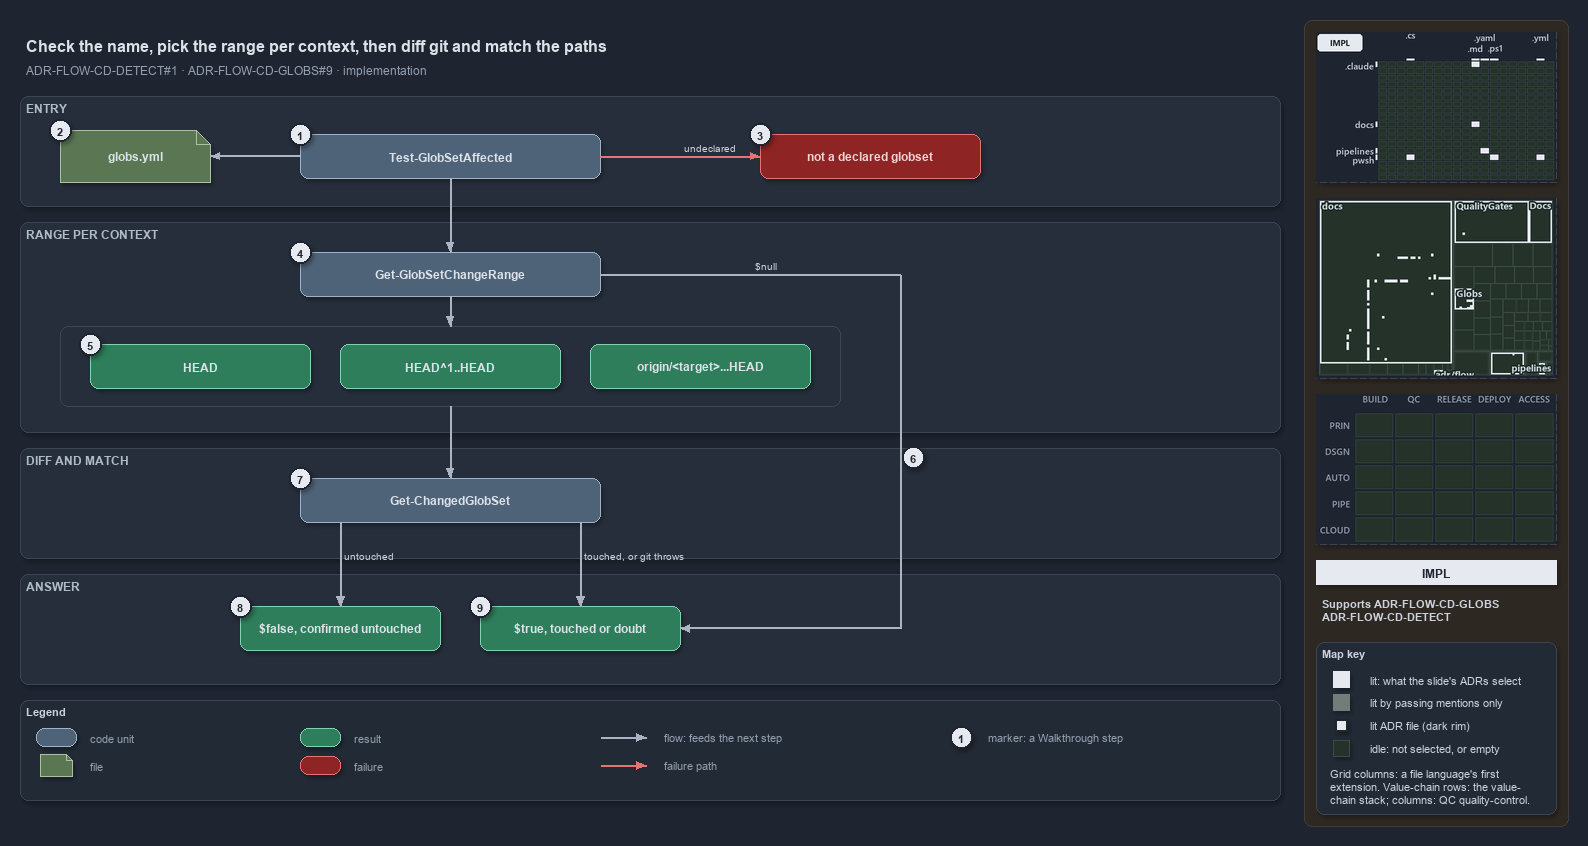

The diagram above was exported from draw.io. Its source (the exported page's mxGraphModel, read from the mxfile embedded in the PNG):
<mxGraphModel dx="1024" dy="768" grid="0" gridSize="10" guides="1" tooltips="1" connect="1" arrows="1" fold="1" page="1" pageScale="1" pageWidth="1572" pageHeight="800" background="#1E2430" math="0" shadow="1">
  <root>
    <mxCell id="0" />
    <mxCell id="1" parent="0" />
    <mxCell id="sidebar-bg" value="" style="rounded=1;arcSize=2;html=1;fillColor=#2E2823;strokeColor=#453C33;shadow=0;" vertex="1" parent="1">
      <mxGeometry x="1304" y="4" width="264" height="806" as="geometry" />
    </mxCell>
    <mxCell id="title" value="Check the name, pick the range per context, then diff git and match the paths" style="text;html=1;align=left;verticalAlign=middle;fontSize=16;fontStyle=1;fontColor=#DDE2E9;" vertex="1" parent="1">
      <mxGeometry x="20" y="14" width="1260" height="30" as="geometry" />
    </mxCell>
    <mxCell id="subtitle" value="ADR-FLOW-CD-DETECT#1 &amp;#183; ADR-FLOW-CD-GLOBS#9 &amp;#183; implementation" style="text;html=1;align=left;verticalAlign=middle;fontSize=12;fontColor=#949FAE;" vertex="1" parent="1">
      <mxGeometry x="20" y="44" width="1240" height="20" as="geometry" />
    </mxCell>
    <mxCell id="band-entry" value="ENTRY" style="rounded=1;html=1;arcSize=3;fillColor=#262E3B;strokeColor=#3A4555;verticalAlign=top;align=left;spacingLeft=8;fontStyle=1;fontSize=12;fontColor=#B0BAC7;" vertex="1" parent="1">
      <mxGeometry x="20" y="80" width="1260" height="110" as="geometry" />
    </mxCell>
    <mxCell id="band-range" value="RANGE PER CONTEXT" style="rounded=1;html=1;arcSize=3;fillColor=#262E3B;strokeColor=#3A4555;verticalAlign=top;align=left;spacingLeft=8;fontStyle=1;fontSize=12;fontColor=#B0BAC7;" vertex="1" parent="1">
      <mxGeometry x="20" y="206" width="1260" height="210" as="geometry" />
    </mxCell>
    <mxCell id="band-diff" value="DIFF AND MATCH" style="rounded=1;html=1;arcSize=3;fillColor=#262E3B;strokeColor=#3A4555;verticalAlign=top;align=left;spacingLeft=8;fontStyle=1;fontSize=12;fontColor=#B0BAC7;" vertex="1" parent="1">
      <mxGeometry x="20" y="432" width="1260" height="110" as="geometry" />
    </mxCell>
    <mxCell id="band-answer" value="ANSWER" style="rounded=1;html=1;arcSize=3;fillColor=#262E3B;strokeColor=#3A4555;verticalAlign=top;align=left;spacingLeft=8;fontStyle=1;fontSize=12;fontColor=#B0BAC7;" vertex="1" parent="1">
      <mxGeometry x="20" y="558" width="1260" height="110" as="geometry" />
    </mxCell>
    <mxCell id="g-affected" value="&lt;b&gt;Test-GlobSetAffected&lt;/b&gt;" style="rounded=1;whiteSpace=wrap;html=1;arcSize=20;fillColor=#4E6378;strokeColor=#9FB3C8;fontColor=#DDE2E9;fontSize=12;" vertex="1" parent="1">
      <mxGeometry x="300" y="118" width="300" height="44" as="geometry" />
    </mxCell>
    <mxCell id="g-globs-yml" value="&lt;b&gt;globs.yml&lt;/b&gt;" style="shape=note;size=14;whiteSpace=wrap;html=1;fillColor=#5B7653;strokeColor=#A9C29F;fontColor=#DDE2E9;fontSize=12;" vertex="1" parent="1">
      <mxGeometry x="60" y="114" width="150" height="52" as="geometry" />
    </mxCell>
    <mxCell id="g-throw" value="&lt;b&gt;not a declared globset&lt;/b&gt;" style="rounded=1;whiteSpace=wrap;html=1;arcSize=20;fillColor=#8E2424;strokeColor=#E57373;fontColor=#EFD4D4;fontSize=12;" vertex="1" parent="1">
      <mxGeometry x="760" y="118" width="220" height="44" as="geometry" />
    </mxCell>
    <mxCell id="g-range" value="&lt;b&gt;Get-GlobSetChangeRange&lt;/b&gt;" style="rounded=1;whiteSpace=wrap;html=1;arcSize=20;fillColor=#4E6378;strokeColor=#9FB3C8;fontColor=#DDE2E9;fontSize=12;" vertex="1" parent="1">
      <mxGeometry x="300" y="236" width="300" height="44" as="geometry" />
    </mxCell>
    <mxCell id="frame-ranges" value="" style="rounded=1;html=1;arcSize=6;fillColor=none;strokeColor=#3A4555;" vertex="1" parent="1">
      <mxGeometry x="60" y="310" width="780" height="80" as="geometry" />
    </mxCell>
    <mxCell id="g-range-local" value="&lt;b&gt;HEAD&lt;/b&gt;" style="rounded=1;whiteSpace=wrap;html=1;arcSize=20;fillColor=#2E7D5B;strokeColor=#7FD3AE;fontColor=#DDE2E9;fontSize=12;" vertex="1" parent="1">
      <mxGeometry x="90" y="328" width="220" height="44" as="geometry" />
    </mxCell>
    <mxCell id="g-range-main" value="&lt;b&gt;HEAD^1..HEAD&lt;/b&gt;" style="rounded=1;whiteSpace=wrap;html=1;arcSize=20;fillColor=#2E7D5B;strokeColor=#7FD3AE;fontColor=#DDE2E9;fontSize=12;" vertex="1" parent="1">
      <mxGeometry x="340" y="328" width="220" height="44" as="geometry" />
    </mxCell>
    <mxCell id="g-range-pr" value="&lt;b&gt;origin/&amp;lt;target&amp;gt;...HEAD&lt;/b&gt;" style="rounded=1;whiteSpace=wrap;html=1;arcSize=20;fillColor=#2E7D5B;strokeColor=#7FD3AE;fontColor=#DDE2E9;fontSize=12;" vertex="1" parent="1">
      <mxGeometry x="590" y="328" width="220" height="44" as="geometry" />
    </mxCell>
    <mxCell id="g-changed-set" value="&lt;b&gt;Get-ChangedGlobSet&lt;/b&gt;" style="rounded=1;whiteSpace=wrap;html=1;arcSize=20;fillColor=#4E6378;strokeColor=#9FB3C8;fontColor=#DDE2E9;fontSize=12;" vertex="1" parent="1">
      <mxGeometry x="300" y="462" width="300" height="44" as="geometry" />
    </mxCell>
    <mxCell id="g-false" value="&lt;b&gt;$false, confirmed untouched&lt;/b&gt;" style="rounded=1;whiteSpace=wrap;html=1;arcSize=20;fillColor=#2E7D5B;strokeColor=#7FD3AE;fontColor=#DDE2E9;fontSize=12;" vertex="1" parent="1">
      <mxGeometry x="240" y="590" width="200" height="44" as="geometry" />
    </mxCell>
    <mxCell id="g-true" value="&lt;b&gt;$true, touched or doubt&lt;/b&gt;" style="rounded=1;whiteSpace=wrap;html=1;arcSize=20;fillColor=#2E7D5B;strokeColor=#7FD3AE;fontColor=#DDE2E9;fontSize=12;" vertex="1" parent="1">
      <mxGeometry x="480" y="590" width="200" height="44" as="geometry" />
    </mxCell>
    <mxCell id="port-changed-set-left" value="" style="text;html=1;strokeColor=none;fillColor=none;" vertex="1" parent="1">
      <mxGeometry x="340" y="506" width="1" height="1" as="geometry" />
    </mxCell>
    <mxCell id="port-changed-set-right" value="" style="text;html=1;strokeColor=none;fillColor=none;" vertex="1" parent="1">
      <mxGeometry x="580" y="506" width="1" height="1" as="geometry" />
    </mxCell>
    <mxCell id="port-null-a" value="" style="text;html=1;strokeColor=none;fillColor=none;" vertex="1" parent="1">
      <mxGeometry x="600" y="258" width="1" height="1" as="geometry" />
    </mxCell>
    <mxCell id="port-null-b" value="" style="text;html=1;strokeColor=none;fillColor=none;" vertex="1" parent="1">
      <mxGeometry x="900" y="258" width="1" height="1" as="geometry" />
    </mxCell>
    <mxCell id="port-null-c" value="" style="text;html=1;strokeColor=none;fillColor=none;" vertex="1" parent="1">
      <mxGeometry x="900" y="612" width="1" height="1" as="geometry" />
    </mxCell>
    <mxCell id="edge-affected-yml" value="" style="edgeStyle=orthogonalEdgeStyle;rounded=1;html=1;fontSize=10;fontColor=#CDD3DC;endArrow=block;strokeColor=#AAB4C3;labelBackgroundColor=#1E2430;shadow=0;" edge="1" parent="1" source="g-affected" target="g-globs-yml">
      <mxGeometry relative="1" as="geometry" />
    </mxCell>
    <mxCell id="edge-affected-throw" value="undeclared" style="edgeStyle=orthogonalEdgeStyle;rounded=1;html=1;fontSize=10;fontColor=#CDD3DC;endArrow=block;strokeColor=#E57373;labelBackgroundColor=#1E2430;shadow=0;" edge="1" parent="1" source="g-affected" target="g-throw">
      <mxGeometry relative="1" as="geometry" />
    </mxCell>
    <mxCell id="edge-affected-range" value="" style="edgeStyle=orthogonalEdgeStyle;rounded=1;html=1;fontSize=10;fontColor=#CDD3DC;endArrow=block;strokeColor=#AAB4C3;shadow=0;" edge="1" parent="1" source="g-affected" target="g-range">
      <mxGeometry relative="1" as="geometry" />
    </mxCell>
    <mxCell id="edge-range-frame" value="" style="edgeStyle=orthogonalEdgeStyle;rounded=1;html=1;fontSize=10;fontColor=#CDD3DC;endArrow=block;strokeColor=#AAB4C3;shadow=0;" edge="1" parent="1" source="g-range" target="frame-ranges">
      <mxGeometry relative="1" as="geometry" />
    </mxCell>
    <mxCell id="edge-frame-changed-set" value="" style="edgeStyle=orthogonalEdgeStyle;rounded=1;html=1;fontSize=10;fontColor=#CDD3DC;endArrow=block;strokeColor=#AAB4C3;shadow=0;" edge="1" parent="1" source="frame-ranges" target="g-changed-set">
      <mxGeometry relative="1" as="geometry" />
    </mxCell>
    <mxCell id="edge-null-1" value="$null" style="edgeStyle=orthogonalEdgeStyle;rounded=1;html=1;fontSize=10;fontColor=#CDD3DC;endArrow=none;strokeColor=#AAB4C3;labelBackgroundColor=#1E2430;shadow=0;" edge="1" parent="1" source="port-null-a" target="port-null-b">
      <mxGeometry relative="1" as="geometry" />
    </mxCell>
    <mxCell id="edge-null-2" value="" style="edgeStyle=orthogonalEdgeStyle;rounded=1;html=1;fontSize=10;fontColor=#CDD3DC;endArrow=none;strokeColor=#AAB4C3;shadow=0;" edge="1" parent="1" source="port-null-b" target="port-null-c">
      <mxGeometry relative="1" as="geometry" />
    </mxCell>
    <mxCell id="edge-null-3" value="" style="edgeStyle=orthogonalEdgeStyle;rounded=1;html=1;fontSize=10;fontColor=#CDD3DC;endArrow=block;strokeColor=#AAB4C3;shadow=0;" edge="1" parent="1" source="port-null-c" target="g-true">
      <mxGeometry relative="1" as="geometry" />
    </mxCell>
    <mxCell id="edge-changed-set-false" value="untouched" style="edgeStyle=orthogonalEdgeStyle;rounded=1;html=1;fontSize=10;fontColor=#CDD3DC;endArrow=block;strokeColor=#AAB4C3;labelBackgroundColor=#1E2430;shadow=0;" edge="1" parent="1" source="port-changed-set-left" target="g-false">
      <mxGeometry relative="1" as="geometry" />
    </mxCell>
    <mxCell id="edge-changed-set-true" value="touched, or git throws" style="edgeStyle=orthogonalEdgeStyle;rounded=1;html=1;fontSize=10;fontColor=#CDD3DC;endArrow=block;strokeColor=#AAB4C3;labelBackgroundColor=#1E2430;shadow=0;" edge="1" parent="1" source="port-changed-set-right" target="g-true">
      <mxGeometry relative="1" as="geometry" />
    </mxCell>
    <mxCell id="mark-1" value="1" style="ellipse;html=1;fillColor=#E6EAF0;strokeColor=#1E2430;strokeWidth=2;fontColor=#1E2430;fontStyle=1;fontSize=11;" vertex="1" parent="1">
      <mxGeometry x="289" y="107" width="22" height="22" as="geometry" />
    </mxCell>
    <mxCell id="mark-2" value="2" style="ellipse;html=1;fillColor=#E6EAF0;strokeColor=#1E2430;strokeWidth=2;fontColor=#1E2430;fontStyle=1;fontSize=11;" vertex="1" parent="1">
      <mxGeometry x="49" y="103" width="22" height="22" as="geometry" />
    </mxCell>
    <mxCell id="mark-3" value="3" style="ellipse;html=1;fillColor=#E6EAF0;strokeColor=#1E2430;strokeWidth=2;fontColor=#1E2430;fontStyle=1;fontSize=11;" vertex="1" parent="1">
      <mxGeometry x="749" y="107" width="22" height="22" as="geometry" />
    </mxCell>
    <mxCell id="mark-4" value="4" style="ellipse;html=1;fillColor=#E6EAF0;strokeColor=#1E2430;strokeWidth=2;fontColor=#1E2430;fontStyle=1;fontSize=11;" vertex="1" parent="1">
      <mxGeometry x="289" y="225" width="22" height="22" as="geometry" />
    </mxCell>
    <mxCell id="mark-5" value="5" style="ellipse;html=1;fillColor=#E6EAF0;strokeColor=#1E2430;strokeWidth=2;fontColor=#1E2430;fontStyle=1;fontSize=11;" vertex="1" parent="1">
      <mxGeometry x="79" y="317" width="22" height="22" as="geometry" />
    </mxCell>
    <mxCell id="mark-6" value="6" style="ellipse;html=1;fillColor=#E6EAF0;strokeColor=#1E2430;strokeWidth=2;fontColor=#1E2430;fontStyle=1;fontSize=11;" vertex="1" parent="1">
      <mxGeometry x="902" y="430" width="22" height="22" as="geometry" />
    </mxCell>
    <mxCell id="mark-7" value="7" style="ellipse;html=1;fillColor=#E6EAF0;strokeColor=#1E2430;strokeWidth=2;fontColor=#1E2430;fontStyle=1;fontSize=11;" vertex="1" parent="1">
      <mxGeometry x="289" y="451" width="22" height="22" as="geometry" />
    </mxCell>
    <mxCell id="mark-8" value="8" style="ellipse;html=1;fillColor=#E6EAF0;strokeColor=#1E2430;strokeWidth=2;fontColor=#1E2430;fontStyle=1;fontSize=11;" vertex="1" parent="1">
      <mxGeometry x="229" y="579" width="22" height="22" as="geometry" />
    </mxCell>
    <mxCell id="mark-9" value="9" style="ellipse;html=1;fillColor=#E6EAF0;strokeColor=#1E2430;strokeWidth=2;fontColor=#1E2430;fontStyle=1;fontSize=11;" vertex="1" parent="1">
      <mxGeometry x="469" y="579" width="22" height="22" as="geometry" />
    </mxCell>
    <mxCell id="legend" value="&lt;b&gt;Legend&lt;/b&gt;" style="rounded=1;whiteSpace=wrap;html=1;arcSize=6;fillColor=#222A36;strokeColor=#3A4555;align=left;verticalAlign=top;spacing=8;fontSize=11;fontColor=#CDD3DC;" vertex="1" parent="1">
      <mxGeometry x="20" y="684" width="1260" height="100" as="geometry" />
    </mxCell>
    <mxCell id="lg-code" value="" style="rounded=1;html=1;arcSize=20;fillColor=#4E6378;strokeColor=#9FB3C8;" vertex="1" parent="1">
      <mxGeometry x="36" y="712" width="40" height="18" as="geometry" />
    </mxCell>
    <mxCell id="lg-code-t" value="code unit" style="text;html=1;align=left;verticalAlign=middle;fontSize=11;fontColor=#949FAE;" vertex="1" parent="1">
      <mxGeometry x="84" y="711" width="160" height="20" as="geometry" />
    </mxCell>
    <mxCell id="lg-file" value="" style="shape=note;size=6;html=1;fillColor=#5B7653;strokeColor=#A9C29F;" vertex="1" parent="1">
      <mxGeometry x="40" y="738" width="32" height="22" as="geometry" />
    </mxCell>
    <mxCell id="lg-file-t" value="file" style="text;html=1;align=left;verticalAlign=middle;fontSize=11;fontColor=#949FAE;" vertex="1" parent="1">
      <mxGeometry x="84" y="739" width="160" height="20" as="geometry" />
    </mxCell>
    <mxCell id="lg-result" value="" style="rounded=1;html=1;arcSize=20;fillColor=#2E7D5B;strokeColor=#7FD3AE;" vertex="1" parent="1">
      <mxGeometry x="300" y="712" width="40" height="18" as="geometry" />
    </mxCell>
    <mxCell id="lg-result-t" value="result" style="text;html=1;align=left;verticalAlign=middle;fontSize=11;fontColor=#949FAE;" vertex="1" parent="1">
      <mxGeometry x="348" y="711" width="160" height="20" as="geometry" />
    </mxCell>
    <mxCell id="lg-failure" value="" style="rounded=1;html=1;arcSize=20;fillColor=#8E2424;strokeColor=#E57373;" vertex="1" parent="1">
      <mxGeometry x="300" y="740" width="40" height="18" as="geometry" />
    </mxCell>
    <mxCell id="lg-failure-t" value="failure" style="text;html=1;align=left;verticalAlign=middle;fontSize=11;fontColor=#949FAE;" vertex="1" parent="1">
      <mxGeometry x="348" y="739" width="160" height="20" as="geometry" />
    </mxCell>
    <mxCell id="lg-flow-a" value="" style="text;html=1;strokeColor=none;fillColor=none;" vertex="1" parent="1">
      <mxGeometry x="600" y="721" width="1" height="1" as="geometry" />
    </mxCell>
    <mxCell id="lg-flow-b" value="" style="text;html=1;strokeColor=none;fillColor=none;" vertex="1" parent="1">
      <mxGeometry x="646" y="721" width="1" height="1" as="geometry" />
    </mxCell>
    <mxCell id="lg-flow" value="" style="edgeStyle=orthogonalEdgeStyle;rounded=1;html=1;endArrow=block;strokeColor=#AAB4C3;shadow=0;fontColor=#CDD3DC;" edge="1" parent="1" source="lg-flow-a" target="lg-flow-b">
      <mxGeometry relative="1" as="geometry" />
    </mxCell>
    <mxCell id="lg-flow-t" value="flow: feeds the next step" style="text;html=1;align=left;verticalAlign=middle;fontSize=11;fontColor=#949FAE;" vertex="1" parent="1">
      <mxGeometry x="658" y="711" width="200" height="20" as="geometry" />
    </mxCell>
    <mxCell id="lg-fail-a" value="" style="text;html=1;strokeColor=none;fillColor=none;" vertex="1" parent="1">
      <mxGeometry x="600" y="749" width="1" height="1" as="geometry" />
    </mxCell>
    <mxCell id="lg-fail-b" value="" style="text;html=1;strokeColor=none;fillColor=none;" vertex="1" parent="1">
      <mxGeometry x="646" y="749" width="1" height="1" as="geometry" />
    </mxCell>
    <mxCell id="lg-fail" value="" style="edgeStyle=orthogonalEdgeStyle;rounded=1;html=1;endArrow=block;strokeColor=#E57373;shadow=0;fontColor=#CDD3DC;" edge="1" parent="1" source="lg-fail-a" target="lg-fail-b">
      <mxGeometry relative="1" as="geometry" />
    </mxCell>
    <mxCell id="lg-fail-t" value="failure path" style="text;html=1;align=left;verticalAlign=middle;fontSize=11;fontColor=#949FAE;" vertex="1" parent="1">
      <mxGeometry x="658" y="739" width="200" height="20" as="geometry" />
    </mxCell>
    <mxCell id="lg-mark" value="1" style="ellipse;html=1;fillColor=#E6EAF0;strokeColor=#1E2430;strokeWidth=2;fontColor=#1E2430;fontStyle=1;fontSize=11;" vertex="1" parent="1">
      <mxGeometry x="950" y="710" width="22" height="22" as="geometry" />
    </mxCell>
    <mxCell id="lg-mark-t" value="marker: a Walkthrough step" style="text;html=1;align=left;verticalAlign=middle;fontSize=11;fontColor=#949FAE;" vertex="1" parent="1">
      <mxGeometry x="982" y="711" width="200" height="20" as="geometry" />
    </mxCell>
    <mxCell id="minimap-grid" value="" style="shape=image;imageAspect=0;rounded=1;arcSize=4;whiteSpace=wrap;html=1;fillColor=#262E3B;strokeColor=#3A4555;dashed=1;fontColor=#949FAE;fontSize=11;image=data:image/png,(base64 omitted: 10908 chars);" vertex="1" parent="1">
      <mxGeometry x="1316" y="16" width="240" height="150" as="geometry" />
    </mxCell>
    <mxCell id="minimap-tree" value="" style="shape=image;imageAspect=0;rounded=1;arcSize=4;whiteSpace=wrap;html=1;fillColor=#262E3B;strokeColor=#3A4555;dashed=1;fontColor=#949FAE;fontSize=11;image=data:image/png,(base64 omitted: 15868 chars);" vertex="1" parent="1">
      <mxGeometry x="1316" y="182" width="240" height="180" as="geometry" />
    </mxCell>
    <mxCell id="minimap-chain" value="" style="shape=image;imageAspect=0;rounded=1;arcSize=4;whiteSpace=wrap;html=1;fillColor=#262E3B;strokeColor=#3A4555;dashed=1;fontColor=#949FAE;fontSize=11;image=data:image/png,(base64 omitted: 11912 chars);" vertex="1" parent="1">
      <mxGeometry x="1316" y="378" width="240" height="150" as="geometry" />
    </mxCell>
    <mxCell id="lens-badge" value="IMPL" style="rounded=0;whiteSpace=wrap;html=1;align=center;verticalAlign=middle;fontSize=12;fontStyle=1;fontColor=#1E2430;fillColor=#E6EAF0;strokeColor=none;" vertex="1" parent="1">
      <mxGeometry x="1316" y="544" width="240" height="24" as="geometry" />
    </mxCell>
    <mxCell id="supports" value="&lt;b&gt;Supports&lt;/b&gt; ADR-FLOW-CD-GLOBS&lt;br&gt;ADR-FLOW-CD-DETECT" style="text;html=1;whiteSpace=wrap;align=left;verticalAlign=top;fontSize=11;fontColor=#CDD3DC;" vertex="1" parent="1">
      <mxGeometry x="1316" y="576" width="240" height="38" as="geometry" />
    </mxCell>
    <mxCell id="mapkey" value="&lt;b&gt;Map key&lt;/b&gt;" style="rounded=1;arcSize=6;whiteSpace=wrap;html=1;align=left;verticalAlign=top;fontSize=11;fontColor=#CDD3DC;fillColor=#222A36;strokeColor=#3A4555;spacingLeft=8;spacingTop=2;" vertex="1" parent="1">
      <mxGeometry x="1316" y="626" width="240" height="172" as="geometry" />
    </mxCell>
    <mxCell id="mapkey-lit" value="" style="rounded=0;html=1;fillColor=#E6EAF0;strokeColor=#E6EAF0;" vertex="1" parent="1">
      <mxGeometry x="1333.0" y="655.0" width="16" height="16" as="geometry" />
    </mxCell>
    <mxCell id="mapkey-lit-text" value="lit: what the slide's ADRs select" style="text;html=1;align=left;verticalAlign=middle;fontSize=11;fontColor=#CDD3DC;" vertex="1" parent="1">
      <mxGeometry x="1364" y="653" width="184" height="20" as="geometry" />
    </mxCell>
    <mxCell id="mapkey-touched" value="" style="rounded=0;html=1;fillColor=#727C79;strokeColor=#727C79;" vertex="1" parent="1">
      <mxGeometry x="1333.0" y="678.0" width="16" height="16" as="geometry" />
    </mxCell>
    <mxCell id="mapkey-touched-text" value="lit by passing mentions only" style="text;html=1;align=left;verticalAlign=middle;fontSize=11;fontColor=#CDD3DC;" vertex="1" parent="1">
      <mxGeometry x="1364" y="676" width="184" height="20" as="geometry" />
    </mxCell>
    <mxCell id="mapkey-adr" value="" style="rounded=0;html=1;fillColor=#E6EAF0;strokeColor=#1C2A24;strokeWidth=2;" vertex="1" parent="1">
      <mxGeometry x="1335.0" y="703.0" width="12" height="12" as="geometry" />
    </mxCell>
    <mxCell id="mapkey-adr-text" value="lit ADR file (dark rim)" style="text;html=1;align=left;verticalAlign=middle;fontSize=11;fontColor=#CDD3DC;" vertex="1" parent="1">
      <mxGeometry x="1364" y="699" width="184" height="20" as="geometry" />
    </mxCell>
    <mxCell id="mapkey-idle" value="" style="rounded=0;html=1;fillColor=#243229;strokeColor=#3B4D43;" vertex="1" parent="1">
      <mxGeometry x="1333.0" y="724.0" width="16" height="16" as="geometry" />
    </mxCell>
    <mxCell id="mapkey-idle-text" value="idle: not selected, or empty" style="text;html=1;align=left;verticalAlign=middle;fontSize=11;fontColor=#CDD3DC;" vertex="1" parent="1">
      <mxGeometry x="1364" y="722" width="184" height="20" as="geometry" />
    </mxCell>
    <mxCell id="mapkey-codes" value="Grid columns: a file language's first&lt;br&gt;extension. Value-chain rows: the value-&lt;br&gt;chain stack; columns: QC quality-control." style="text;html=1;align=left;verticalAlign=top;whiteSpace=wrap;fontSize=11;fontColor=#CDD3DC;" vertex="1" parent="1">
      <mxGeometry x="1324" y="746" width="224" height="46" as="geometry" />
    </mxCell>
  </root>
</mxGraphModel>